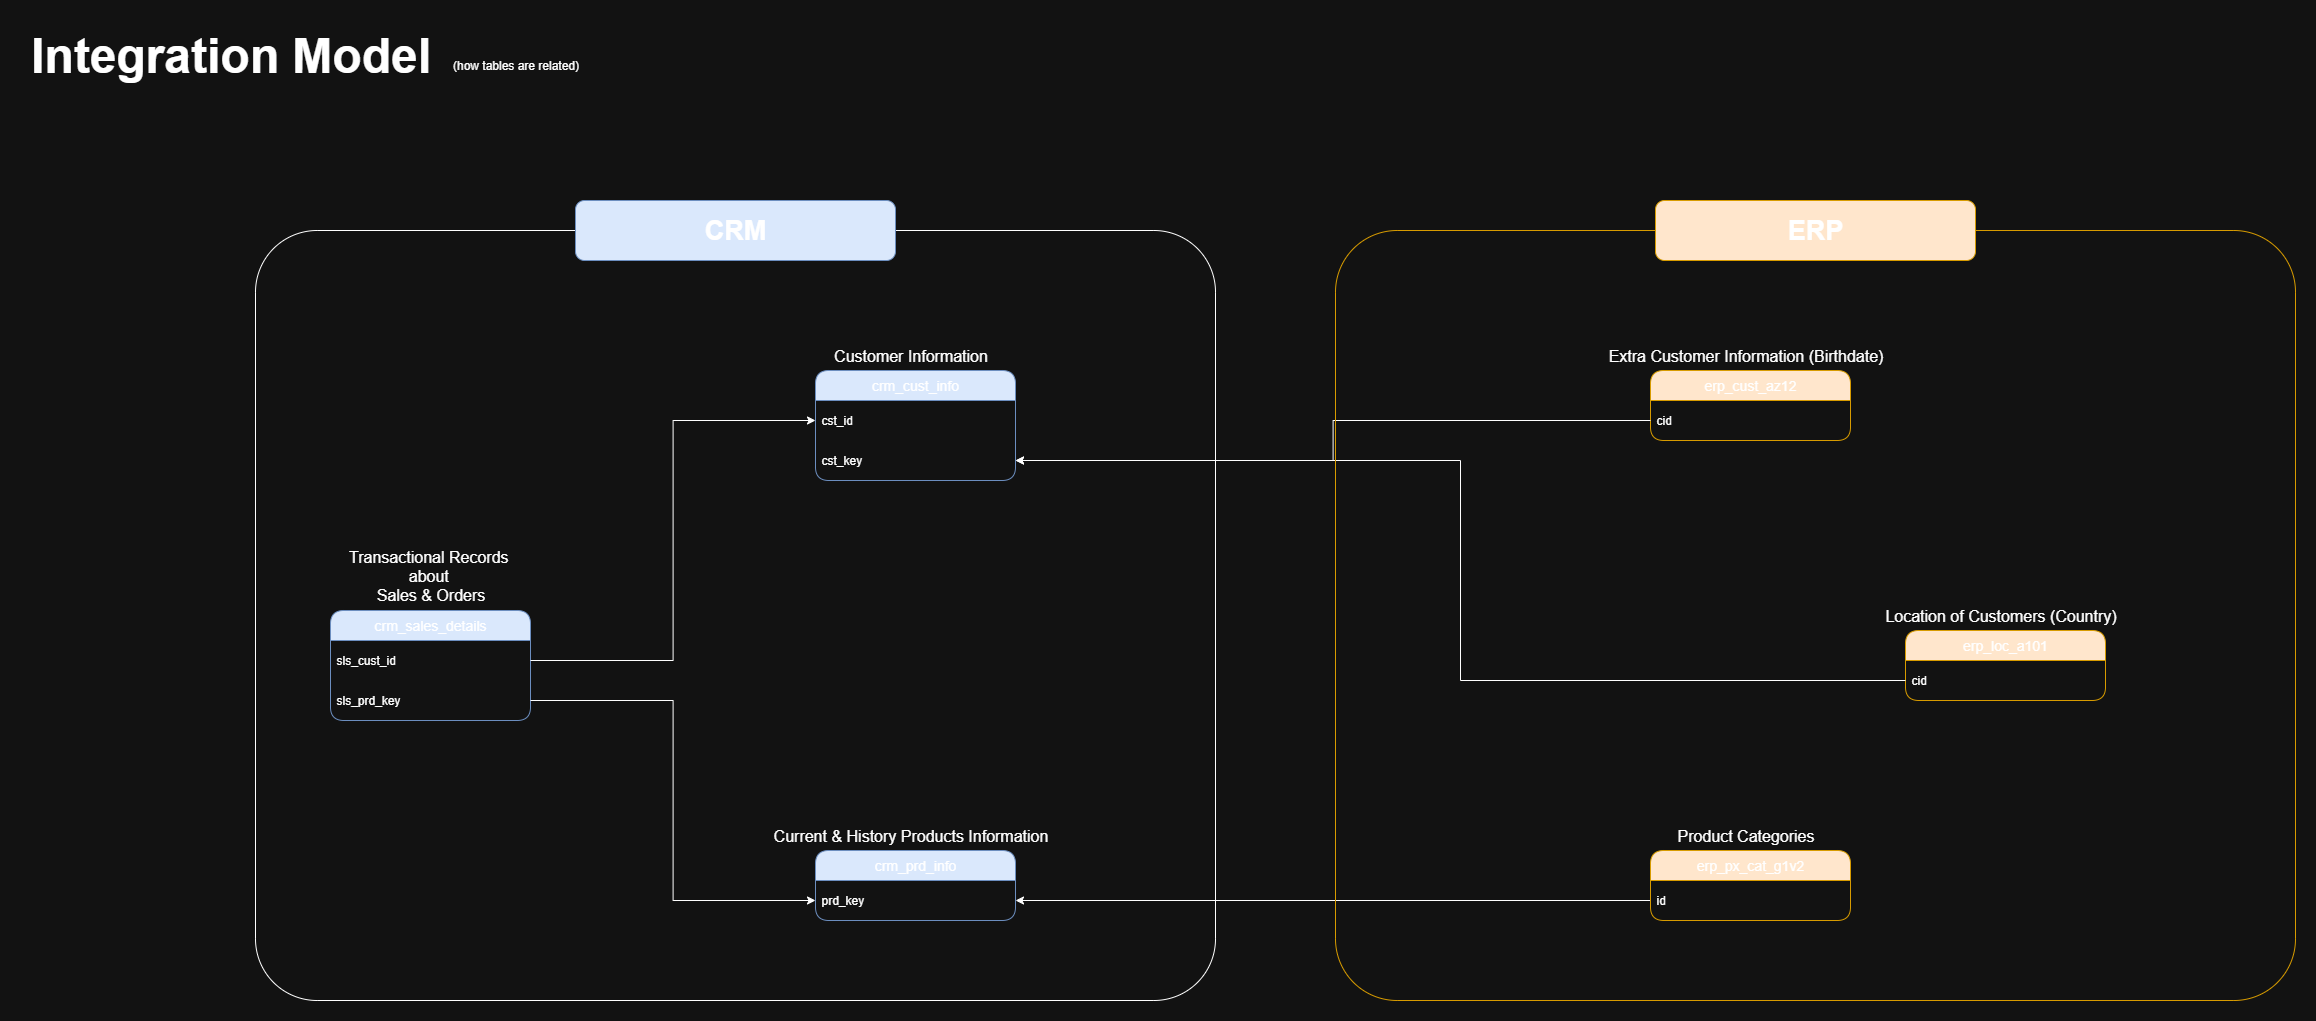

The diagram above was exported from draw.io. Its source (the exported page's mxGraphModel, read from the mxfile embedded in the PNG):
<mxGraphModel dx="3702" dy="1682" grid="1" gridSize="10" guides="1" tooltips="1" connect="1" arrows="1" fold="1" page="1" pageScale="1" pageWidth="850" pageHeight="1100" math="0" shadow="0">
  <root>
    <mxCell id="0" />
    <mxCell id="1" parent="0" />
    <mxCell id="6uHr4Z5JiTaquVoT2Dal-1" value="&lt;font style=&quot;font-size: 14px;&quot;&gt;crm_cust_info&lt;/font&gt;" style="swimlane;fontStyle=0;childLayout=stackLayout;horizontal=1;startSize=30;horizontalStack=0;resizeParent=1;resizeParentMax=0;resizeLast=0;collapsible=1;marginBottom=0;whiteSpace=wrap;html=1;rounded=1;fillColor=#dae8fc;strokeColor=#6c8ebf;" vertex="1" parent="1">
      <mxGeometry x="360" y="370" width="200" height="110" as="geometry" />
    </mxCell>
    <mxCell id="6uHr4Z5JiTaquVoT2Dal-2" value="cst_id" style="text;strokeColor=none;fillColor=none;align=left;verticalAlign=middle;spacingLeft=4;spacingRight=4;overflow=hidden;points=[[0,0.5],[1,0.5]];portConstraint=eastwest;rotatable=0;whiteSpace=wrap;html=1;" vertex="1" parent="6uHr4Z5JiTaquVoT2Dal-1">
      <mxGeometry y="30" width="200" height="40" as="geometry" />
    </mxCell>
    <mxCell id="6uHr4Z5JiTaquVoT2Dal-23" value="cst_key" style="text;strokeColor=none;fillColor=none;align=left;verticalAlign=middle;spacingLeft=4;spacingRight=4;overflow=hidden;points=[[0,0.5],[1,0.5]];portConstraint=eastwest;rotatable=0;whiteSpace=wrap;html=1;" vertex="1" parent="6uHr4Z5JiTaquVoT2Dal-1">
      <mxGeometry y="70" width="200" height="40" as="geometry" />
    </mxCell>
    <mxCell id="6uHr4Z5JiTaquVoT2Dal-5" value="&lt;font style=&quot;font-size: 16px;&quot;&gt;Customer Information&lt;/font&gt;" style="text;html=1;align=center;verticalAlign=middle;resizable=0;points=[];autosize=1;strokeColor=none;fillColor=none;" vertex="1" parent="1">
      <mxGeometry x="365" y="340" width="180" height="30" as="geometry" />
    </mxCell>
    <mxCell id="6uHr4Z5JiTaquVoT2Dal-6" value="&lt;font style=&quot;font-size: 14px;&quot;&gt;crm_prd_info&lt;/font&gt;" style="swimlane;fontStyle=0;childLayout=stackLayout;horizontal=1;startSize=30;horizontalStack=0;resizeParent=1;resizeParentMax=0;resizeLast=0;collapsible=1;marginBottom=0;whiteSpace=wrap;html=1;rounded=1;fillColor=#dae8fc;strokeColor=#6c8ebf;" vertex="1" parent="1">
      <mxGeometry x="360" y="850" width="200" height="70" as="geometry" />
    </mxCell>
    <mxCell id="6uHr4Z5JiTaquVoT2Dal-7" value="prd_key" style="text;strokeColor=none;fillColor=none;align=left;verticalAlign=middle;spacingLeft=4;spacingRight=4;overflow=hidden;points=[[0,0.5],[1,0.5]];portConstraint=eastwest;rotatable=0;whiteSpace=wrap;html=1;" vertex="1" parent="6uHr4Z5JiTaquVoT2Dal-6">
      <mxGeometry y="30" width="200" height="40" as="geometry" />
    </mxCell>
    <mxCell id="6uHr4Z5JiTaquVoT2Dal-8" value="&lt;font style=&quot;font-size: 16px;&quot;&gt;Current &amp;amp; History Products&amp;nbsp;&lt;/font&gt;&lt;span style=&quot;font-size: 16px; background-color: transparent; color: light-dark(rgb(0, 0, 0), rgb(255, 255, 255));&quot;&gt;Information&lt;/span&gt;" style="text;html=1;align=center;verticalAlign=middle;resizable=0;points=[];autosize=1;strokeColor=none;fillColor=none;" vertex="1" parent="1">
      <mxGeometry x="305" y="820" width="300" height="30" as="geometry" />
    </mxCell>
    <mxCell id="6uHr4Z5JiTaquVoT2Dal-9" value="&lt;span style=&quot;font-size: 16px;&quot;&gt;Transactional Records&amp;nbsp;&lt;/span&gt;&lt;div&gt;&lt;span style=&quot;font-size: 16px;&quot;&gt;about&amp;nbsp;&lt;/span&gt;&lt;/div&gt;&lt;div&gt;&lt;span style=&quot;font-size: 16px;&quot;&gt;Sales &amp;amp; Orders&lt;/span&gt;&lt;/div&gt;" style="text;html=1;align=center;verticalAlign=middle;resizable=0;points=[];autosize=1;strokeColor=none;fillColor=none;" vertex="1" parent="1">
      <mxGeometry x="-120" y="540" width="190" height="70" as="geometry" />
    </mxCell>
    <mxCell id="6uHr4Z5JiTaquVoT2Dal-10" value="&lt;font style=&quot;font-size: 14px;&quot;&gt;crm_sales_details&lt;/font&gt;" style="swimlane;fontStyle=0;childLayout=stackLayout;horizontal=1;startSize=30;horizontalStack=0;resizeParent=1;resizeParentMax=0;resizeLast=0;collapsible=1;marginBottom=0;whiteSpace=wrap;html=1;rounded=1;fillColor=#dae8fc;strokeColor=#6c8ebf;" vertex="1" parent="1">
      <mxGeometry x="-125" y="610" width="200" height="110" as="geometry" />
    </mxCell>
    <mxCell id="6uHr4Z5JiTaquVoT2Dal-12" value="sls_cust_id" style="text;strokeColor=none;fillColor=none;align=left;verticalAlign=middle;spacingLeft=4;spacingRight=4;overflow=hidden;points=[[0,0.5],[1,0.5]];portConstraint=eastwest;rotatable=0;whiteSpace=wrap;html=1;" vertex="1" parent="6uHr4Z5JiTaquVoT2Dal-10">
      <mxGeometry y="30" width="200" height="40" as="geometry" />
    </mxCell>
    <mxCell id="6uHr4Z5JiTaquVoT2Dal-13" value="sls_prd_key" style="text;strokeColor=none;fillColor=none;align=left;verticalAlign=middle;spacingLeft=4;spacingRight=4;overflow=hidden;points=[[0,0.5],[1,0.5]];portConstraint=eastwest;rotatable=0;whiteSpace=wrap;html=1;" vertex="1" parent="6uHr4Z5JiTaquVoT2Dal-10">
      <mxGeometry y="70" width="200" height="40" as="geometry" />
    </mxCell>
    <mxCell id="6uHr4Z5JiTaquVoT2Dal-14" style="edgeStyle=orthogonalEdgeStyle;rounded=0;orthogonalLoop=1;jettySize=auto;html=1;entryX=0;entryY=0.5;entryDx=0;entryDy=0;" edge="1" parent="1" source="6uHr4Z5JiTaquVoT2Dal-12" target="6uHr4Z5JiTaquVoT2Dal-2">
      <mxGeometry relative="1" as="geometry" />
    </mxCell>
    <mxCell id="6uHr4Z5JiTaquVoT2Dal-15" style="edgeStyle=orthogonalEdgeStyle;rounded=0;orthogonalLoop=1;jettySize=auto;html=1;" edge="1" parent="1" source="6uHr4Z5JiTaquVoT2Dal-13" target="6uHr4Z5JiTaquVoT2Dal-7">
      <mxGeometry relative="1" as="geometry" />
    </mxCell>
    <mxCell id="6uHr4Z5JiTaquVoT2Dal-16" value="&lt;font style=&quot;font-size: 14px;&quot;&gt;erp_cust_az12&lt;/font&gt;" style="swimlane;fontStyle=0;childLayout=stackLayout;horizontal=1;startSize=30;horizontalStack=0;resizeParent=1;resizeParentMax=0;resizeLast=0;collapsible=1;marginBottom=0;whiteSpace=wrap;html=1;rounded=1;fillColor=#ffe6cc;strokeColor=#d79b00;" vertex="1" parent="1">
      <mxGeometry x="1195" y="370" width="200" height="70" as="geometry" />
    </mxCell>
    <mxCell id="6uHr4Z5JiTaquVoT2Dal-17" value="cid" style="text;strokeColor=none;fillColor=none;align=left;verticalAlign=middle;spacingLeft=4;spacingRight=4;overflow=hidden;points=[[0,0.5],[1,0.5]];portConstraint=eastwest;rotatable=0;whiteSpace=wrap;html=1;" vertex="1" parent="6uHr4Z5JiTaquVoT2Dal-16">
      <mxGeometry y="30" width="200" height="40" as="geometry" />
    </mxCell>
    <mxCell id="6uHr4Z5JiTaquVoT2Dal-18" value="&lt;font style=&quot;font-size: 16px;&quot;&gt;Extra Customer Information (Birthdate)&lt;/font&gt;" style="text;html=1;align=center;verticalAlign=middle;resizable=0;points=[];autosize=1;strokeColor=none;fillColor=none;" vertex="1" parent="1">
      <mxGeometry x="1140" y="340" width="300" height="30" as="geometry" />
    </mxCell>
    <mxCell id="6uHr4Z5JiTaquVoT2Dal-19" value="&lt;font style=&quot;font-size: 14px;&quot;&gt;erp_loc_a101&lt;/font&gt;" style="swimlane;fontStyle=0;childLayout=stackLayout;horizontal=1;startSize=30;horizontalStack=0;resizeParent=1;resizeParentMax=0;resizeLast=0;collapsible=1;marginBottom=0;whiteSpace=wrap;html=1;rounded=1;fillColor=#ffe6cc;strokeColor=#d79b00;" vertex="1" parent="1">
      <mxGeometry x="1450" y="630" width="200" height="70" as="geometry" />
    </mxCell>
    <mxCell id="6uHr4Z5JiTaquVoT2Dal-20" value="cid" style="text;strokeColor=none;fillColor=none;align=left;verticalAlign=middle;spacingLeft=4;spacingRight=4;overflow=hidden;points=[[0,0.5],[1,0.5]];portConstraint=eastwest;rotatable=0;whiteSpace=wrap;html=1;" vertex="1" parent="6uHr4Z5JiTaquVoT2Dal-19">
      <mxGeometry y="30" width="200" height="40" as="geometry" />
    </mxCell>
    <mxCell id="6uHr4Z5JiTaquVoT2Dal-21" value="&lt;span style=&quot;font-size: 16px;&quot;&gt;Location of Customers (Country)&lt;/span&gt;" style="text;html=1;align=center;verticalAlign=middle;resizable=0;points=[];autosize=1;strokeColor=none;fillColor=none;" vertex="1" parent="1">
      <mxGeometry x="1420" y="600" width="250" height="30" as="geometry" />
    </mxCell>
    <mxCell id="6uHr4Z5JiTaquVoT2Dal-24" style="edgeStyle=orthogonalEdgeStyle;rounded=0;orthogonalLoop=1;jettySize=auto;html=1;entryX=1;entryY=0.5;entryDx=0;entryDy=0;" edge="1" parent="1" source="6uHr4Z5JiTaquVoT2Dal-17" target="6uHr4Z5JiTaquVoT2Dal-23">
      <mxGeometry relative="1" as="geometry" />
    </mxCell>
    <mxCell id="6uHr4Z5JiTaquVoT2Dal-25" style="edgeStyle=orthogonalEdgeStyle;rounded=0;orthogonalLoop=1;jettySize=auto;html=1;entryX=1;entryY=0.5;entryDx=0;entryDy=0;" edge="1" parent="1" source="6uHr4Z5JiTaquVoT2Dal-20" target="6uHr4Z5JiTaquVoT2Dal-23">
      <mxGeometry relative="1" as="geometry" />
    </mxCell>
    <mxCell id="6uHr4Z5JiTaquVoT2Dal-33" style="edgeStyle=orthogonalEdgeStyle;rounded=0;orthogonalLoop=1;jettySize=auto;html=1;entryX=1;entryY=0.5;entryDx=0;entryDy=0;exitX=0;exitY=0.5;exitDx=0;exitDy=0;" edge="1" parent="1" source="6uHr4Z5JiTaquVoT2Dal-31" target="6uHr4Z5JiTaquVoT2Dal-7">
      <mxGeometry relative="1" as="geometry" />
    </mxCell>
    <mxCell id="6uHr4Z5JiTaquVoT2Dal-30" value="&lt;font style=&quot;font-size: 14px;&quot;&gt;erp_px_cat_g1v2&lt;/font&gt;" style="swimlane;fontStyle=0;childLayout=stackLayout;horizontal=1;startSize=30;horizontalStack=0;resizeParent=1;resizeParentMax=0;resizeLast=0;collapsible=1;marginBottom=0;whiteSpace=wrap;html=1;rounded=1;fillColor=#ffe6cc;strokeColor=#d79b00;" vertex="1" parent="1">
      <mxGeometry x="1195" y="850" width="200" height="70" as="geometry" />
    </mxCell>
    <mxCell id="6uHr4Z5JiTaquVoT2Dal-31" value="id" style="text;strokeColor=none;fillColor=none;align=left;verticalAlign=middle;spacingLeft=4;spacingRight=4;overflow=hidden;points=[[0,0.5],[1,0.5]];portConstraint=eastwest;rotatable=0;whiteSpace=wrap;html=1;" vertex="1" parent="6uHr4Z5JiTaquVoT2Dal-30">
      <mxGeometry y="30" width="200" height="40" as="geometry" />
    </mxCell>
    <mxCell id="6uHr4Z5JiTaquVoT2Dal-32" value="&lt;span style=&quot;font-size: 16px;&quot;&gt;Product Categories&lt;/span&gt;" style="text;html=1;align=center;verticalAlign=middle;resizable=0;points=[];autosize=1;strokeColor=none;fillColor=none;" vertex="1" parent="1">
      <mxGeometry x="1210" y="820" width="160" height="30" as="geometry" />
    </mxCell>
    <mxCell id="6uHr4Z5JiTaquVoT2Dal-35" value="" style="rounded=1;whiteSpace=wrap;html=1;glass=0;fillColor=none;arcSize=8;" vertex="1" parent="1">
      <mxGeometry x="-200" y="230" width="960" height="770" as="geometry" />
    </mxCell>
    <mxCell id="6uHr4Z5JiTaquVoT2Dal-36" value="&lt;b&gt;&lt;font style=&quot;font-size: 27px;&quot;&gt;CRM&lt;/font&gt;&lt;/b&gt;" style="rounded=1;whiteSpace=wrap;html=1;fillColor=#dae8fc;strokeColor=#6c8ebf;" vertex="1" parent="1">
      <mxGeometry x="120" y="200" width="320" height="60" as="geometry" />
    </mxCell>
    <mxCell id="6uHr4Z5JiTaquVoT2Dal-37" value="" style="rounded=1;whiteSpace=wrap;html=1;glass=0;fillColor=none;arcSize=8;strokeColor=#d79b00;" vertex="1" parent="1">
      <mxGeometry x="880" y="230" width="960" height="770" as="geometry" />
    </mxCell>
    <mxCell id="6uHr4Z5JiTaquVoT2Dal-38" value="&lt;span style=&quot;font-size: 27px;&quot;&gt;&lt;b&gt;ERP&lt;/b&gt;&lt;/span&gt;" style="rounded=1;whiteSpace=wrap;html=1;fillColor=#ffe6cc;strokeColor=#d79b00;" vertex="1" parent="1">
      <mxGeometry x="1200" y="200" width="320" height="60" as="geometry" />
    </mxCell>
    <mxCell id="6uHr4Z5JiTaquVoT2Dal-39" value="&lt;span style=&quot;font-size: 48px;&quot;&gt;&lt;b&gt;Integration Model&lt;/b&gt;&lt;/span&gt;" style="text;html=1;align=center;verticalAlign=middle;resizable=0;points=[];autosize=1;strokeColor=none;fillColor=none;" vertex="1" parent="1">
      <mxGeometry x="-435" y="20" width="420" height="70" as="geometry" />
    </mxCell>
    <mxCell id="6uHr4Z5JiTaquVoT2Dal-40" value="(how tables are related)" style="text;html=1;align=center;verticalAlign=middle;resizable=0;points=[];autosize=1;strokeColor=none;fillColor=none;" vertex="1" parent="1">
      <mxGeometry x="-15" y="50" width="150" height="30" as="geometry" />
    </mxCell>
  </root>
</mxGraphModel>